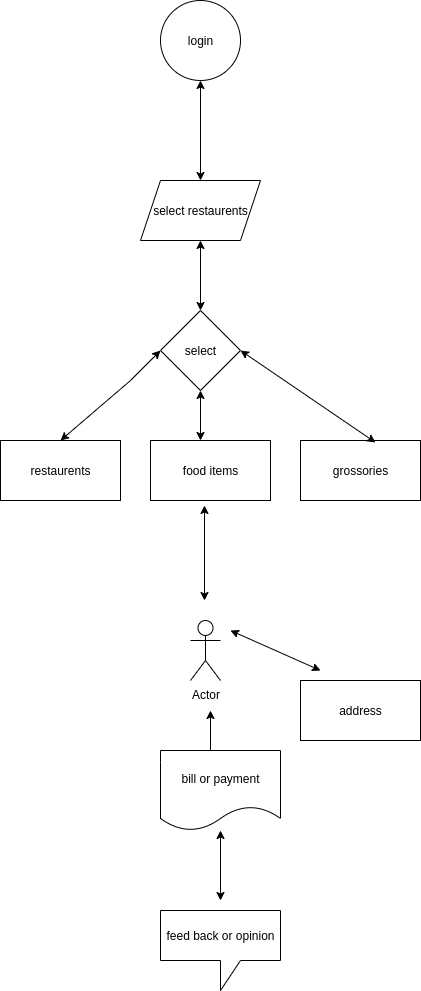

The diagram above was exported from draw.io. Its source (the exported page's mxGraphModel, read from the mxfile embedded in the PNG):
<mxGraphModel dx="640" dy="653" grid="1" gridSize="10" guides="1" tooltips="1" connect="1" arrows="1" fold="1" page="1" pageScale="1" pageWidth="850" pageHeight="1100" math="0" shadow="0">
  <root>
    <mxCell id="0" />
    <mxCell id="1" parent="0" />
    <mxCell id="EpKi9DmYHCDrKSOeOctR-1" value="login" style="ellipse;whiteSpace=wrap;html=1;aspect=fixed;" vertex="1" parent="1">
      <mxGeometry x="270" y="10" width="80" height="80" as="geometry" />
    </mxCell>
    <mxCell id="EpKi9DmYHCDrKSOeOctR-2" value="" style="endArrow=classic;startArrow=classic;html=1;rounded=0;entryX=0.5;entryY=1;entryDx=0;entryDy=0;" edge="1" parent="1" target="EpKi9DmYHCDrKSOeOctR-1">
      <mxGeometry width="50" height="50" relative="1" as="geometry">
        <mxPoint x="310" y="190" as="sourcePoint" />
        <mxPoint x="309.5" y="110" as="targetPoint" />
      </mxGeometry>
    </mxCell>
    <mxCell id="EpKi9DmYHCDrKSOeOctR-3" value="select restaurents" style="shape=parallelogram;perimeter=parallelogramPerimeter;whiteSpace=wrap;html=1;fixedSize=1;" vertex="1" parent="1">
      <mxGeometry x="250" y="190" width="120" height="60" as="geometry" />
    </mxCell>
    <mxCell id="EpKi9DmYHCDrKSOeOctR-4" value="" style="endArrow=classic;startArrow=classic;html=1;rounded=0;entryX=0.5;entryY=1;entryDx=0;entryDy=0;" edge="1" parent="1" target="EpKi9DmYHCDrKSOeOctR-3">
      <mxGeometry width="50" height="50" relative="1" as="geometry">
        <mxPoint x="310" y="320" as="sourcePoint" />
        <mxPoint x="360" y="310" as="targetPoint" />
      </mxGeometry>
    </mxCell>
    <mxCell id="EpKi9DmYHCDrKSOeOctR-5" value="select" style="rhombus;whiteSpace=wrap;html=1;" vertex="1" parent="1">
      <mxGeometry x="270" y="320" width="80" height="80" as="geometry" />
    </mxCell>
    <mxCell id="EpKi9DmYHCDrKSOeOctR-6" value="" style="endArrow=classic;startArrow=classic;html=1;rounded=0;entryX=0.5;entryY=1;entryDx=0;entryDy=0;" edge="1" parent="1" target="EpKi9DmYHCDrKSOeOctR-5">
      <mxGeometry width="50" height="50" relative="1" as="geometry">
        <mxPoint x="310" y="450" as="sourcePoint" />
        <mxPoint x="310" y="410" as="targetPoint" />
      </mxGeometry>
    </mxCell>
    <mxCell id="EpKi9DmYHCDrKSOeOctR-7" value="" style="endArrow=classic;startArrow=classic;html=1;rounded=0;entryX=0;entryY=0.5;entryDx=0;entryDy=0;exitX=0.5;exitY=0;exitDx=0;exitDy=0;" edge="1" parent="1" source="EpKi9DmYHCDrKSOeOctR-10" target="EpKi9DmYHCDrKSOeOctR-5">
      <mxGeometry width="50" height="50" relative="1" as="geometry">
        <mxPoint x="210" y="420" as="sourcePoint" />
        <mxPoint x="210" y="410" as="targetPoint" />
        <Array as="points">
          <mxPoint x="240" y="390" />
        </Array>
      </mxGeometry>
    </mxCell>
    <mxCell id="EpKi9DmYHCDrKSOeOctR-8" value="food items" style="rounded=0;whiteSpace=wrap;html=1;" vertex="1" parent="1">
      <mxGeometry x="260" y="450" width="120" height="60" as="geometry" />
    </mxCell>
    <mxCell id="EpKi9DmYHCDrKSOeOctR-9" value="grossories" style="rounded=0;whiteSpace=wrap;html=1;" vertex="1" parent="1">
      <mxGeometry x="410" y="450" width="120" height="60" as="geometry" />
    </mxCell>
    <mxCell id="EpKi9DmYHCDrKSOeOctR-10" value="restaurents" style="rounded=0;whiteSpace=wrap;html=1;" vertex="1" parent="1">
      <mxGeometry x="110" y="450" width="120" height="60" as="geometry" />
    </mxCell>
    <mxCell id="EpKi9DmYHCDrKSOeOctR-11" value="" style="endArrow=classic;startArrow=classic;html=1;rounded=0;exitX=1;exitY=0.5;exitDx=0;exitDy=0;entryX=0.625;entryY=0.033;entryDx=0;entryDy=0;entryPerimeter=0;" edge="1" parent="1" source="EpKi9DmYHCDrKSOeOctR-5" target="EpKi9DmYHCDrKSOeOctR-9">
      <mxGeometry width="50" height="50" relative="1" as="geometry">
        <mxPoint x="380" y="440" as="sourcePoint" />
        <mxPoint x="460" y="440" as="targetPoint" />
      </mxGeometry>
    </mxCell>
    <mxCell id="EpKi9DmYHCDrKSOeOctR-12" value="" style="endArrow=classic;startArrow=classic;html=1;rounded=0;entryX=0.45;entryY=1.083;entryDx=0;entryDy=0;entryPerimeter=0;" edge="1" parent="1" target="EpKi9DmYHCDrKSOeOctR-8">
      <mxGeometry width="50" height="50" relative="1" as="geometry">
        <mxPoint x="314" y="610" as="sourcePoint" />
        <mxPoint x="360" y="780" as="targetPoint" />
      </mxGeometry>
    </mxCell>
    <mxCell id="EpKi9DmYHCDrKSOeOctR-13" value="Actor" style="shape=umlActor;verticalLabelPosition=bottom;verticalAlign=top;html=1;outlineConnect=0;" vertex="1" parent="1">
      <mxGeometry x="300" y="630" width="30" height="60" as="geometry" />
    </mxCell>
    <mxCell id="EpKi9DmYHCDrKSOeOctR-16" value="" style="endArrow=classic;startArrow=classic;html=1;rounded=0;" edge="1" parent="1">
      <mxGeometry width="50" height="50" relative="1" as="geometry">
        <mxPoint x="320" y="810" as="sourcePoint" />
        <mxPoint x="320" y="720" as="targetPoint" />
      </mxGeometry>
    </mxCell>
    <mxCell id="EpKi9DmYHCDrKSOeOctR-17" value="bill or payment" style="shape=document;whiteSpace=wrap;html=1;boundedLbl=1;" vertex="1" parent="1">
      <mxGeometry x="270" y="760" width="120" height="80" as="geometry" />
    </mxCell>
    <mxCell id="EpKi9DmYHCDrKSOeOctR-19" value="" style="endArrow=classic;startArrow=classic;html=1;rounded=0;" edge="1" parent="1" target="EpKi9DmYHCDrKSOeOctR-17">
      <mxGeometry width="50" height="50" relative="1" as="geometry">
        <mxPoint x="330" y="910" as="sourcePoint" />
        <mxPoint x="345" y="860" as="targetPoint" />
      </mxGeometry>
    </mxCell>
    <mxCell id="EpKi9DmYHCDrKSOeOctR-20" value="feed back or opinion" style="shape=callout;whiteSpace=wrap;html=1;perimeter=calloutPerimeter;" vertex="1" parent="1">
      <mxGeometry x="270" y="920" width="120" height="80" as="geometry" />
    </mxCell>
    <mxCell id="EpKi9DmYHCDrKSOeOctR-21" value="" style="endArrow=classic;startArrow=classic;html=1;rounded=0;" edge="1" parent="1">
      <mxGeometry width="50" height="50" relative="1" as="geometry">
        <mxPoint x="340" y="640" as="sourcePoint" />
        <mxPoint x="430" y="680" as="targetPoint" />
      </mxGeometry>
    </mxCell>
    <mxCell id="EpKi9DmYHCDrKSOeOctR-22" value="address" style="rounded=0;whiteSpace=wrap;html=1;" vertex="1" parent="1">
      <mxGeometry x="410" y="690" width="120" height="60" as="geometry" />
    </mxCell>
  </root>
</mxGraphModel>